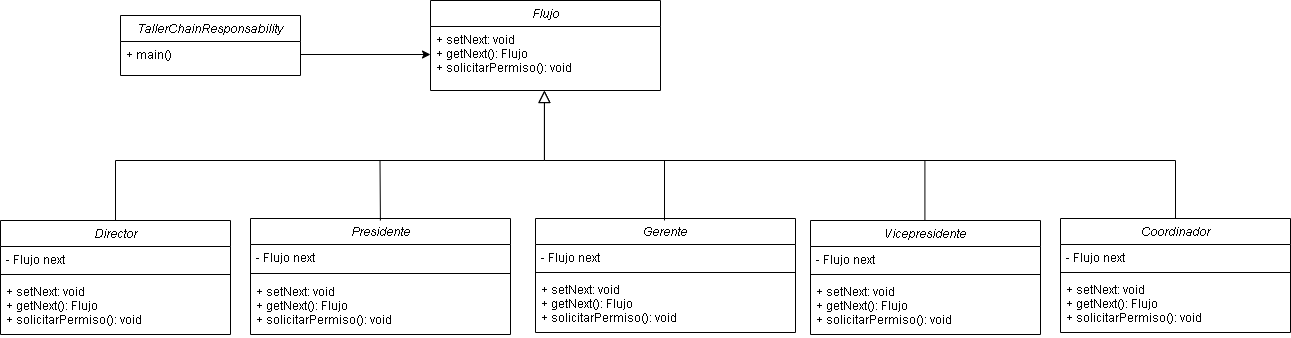

The diagram above was exported from draw.io. Its source (the exported page's mxGraphModel, read from the mxfile embedded in the PNG):
<mxGraphModel dx="2249" dy="745" grid="1" gridSize="10" guides="1" tooltips="1" connect="1" arrows="1" fold="1" page="1" pageScale="1" pageWidth="827" pageHeight="1169" math="0" shadow="0">
  <root>
    <mxCell id="PXdUJ9-WD9pPWYFTmnEW-0" />
    <mxCell id="PXdUJ9-WD9pPWYFTmnEW-1" parent="PXdUJ9-WD9pPWYFTmnEW-0" />
    <mxCell id="PXdUJ9-WD9pPWYFTmnEW-51" value="" style="endArrow=classic;html=1;entryX=0;entryY=0.5;entryDx=0;entryDy=0;exitX=1;exitY=0.5;exitDx=0;exitDy=0;" edge="1" parent="PXdUJ9-WD9pPWYFTmnEW-1" source="PXdUJ9-WD9pPWYFTmnEW-38" target="PXdUJ9-WD9pPWYFTmnEW-4">
      <mxGeometry width="50" height="50" relative="1" as="geometry">
        <mxPoint x="22" y="47" as="sourcePoint" />
        <mxPoint x="80" y="260" as="targetPoint" />
      </mxGeometry>
    </mxCell>
    <mxCell id="PXdUJ9-WD9pPWYFTmnEW-27" value="Director" style="swimlane;fontStyle=2;align=center;verticalAlign=top;childLayout=stackLayout;horizontal=1;startSize=26;horizontalStack=0;resizeParent=1;resizeLast=0;collapsible=1;marginBottom=0;rounded=0;shadow=0;strokeWidth=1;" vertex="1" parent="PXdUJ9-WD9pPWYFTmnEW-1">
      <mxGeometry x="-220" y="270" width="230" height="114" as="geometry">
        <mxRectangle x="230" y="140" width="160" height="26" as="alternateBounds" />
      </mxGeometry>
    </mxCell>
    <mxCell id="PXdUJ9-WD9pPWYFTmnEW-28" value="- Flujo next" style="text;align=left;verticalAlign=top;spacingLeft=4;spacingRight=4;overflow=hidden;rotatable=0;points=[[0,0.5],[1,0.5]];portConstraint=eastwest;fillColor=none;strokeColor=none;" vertex="1" parent="PXdUJ9-WD9pPWYFTmnEW-27">
      <mxGeometry y="26" width="230" height="24" as="geometry" />
    </mxCell>
    <mxCell id="PXdUJ9-WD9pPWYFTmnEW-29" value="" style="line;html=1;strokeWidth=1;align=left;verticalAlign=middle;spacingTop=-1;spacingLeft=3;spacingRight=3;rotatable=0;labelPosition=right;points=[];portConstraint=eastwest;" vertex="1" parent="PXdUJ9-WD9pPWYFTmnEW-27">
      <mxGeometry y="50" width="230" height="8" as="geometry" />
    </mxCell>
    <mxCell id="YFNBVzMo0oInjEBlCGup-15" value="+ setNext: void&#10;+ getNext(): Flujo&#10;+ solicitarPermiso(): void" style="text;align=left;verticalAlign=top;spacingLeft=4;spacingRight=4;overflow=hidden;rotatable=0;points=[[0,0.5],[1,0.5]];portConstraint=eastwest;" vertex="1" parent="PXdUJ9-WD9pPWYFTmnEW-27">
      <mxGeometry y="58" width="230" height="56" as="geometry" />
    </mxCell>
    <mxCell id="PXdUJ9-WD9pPWYFTmnEW-23" value="Presidente" style="swimlane;fontStyle=2;align=center;verticalAlign=top;childLayout=stackLayout;horizontal=1;startSize=26;horizontalStack=0;resizeParent=1;resizeLast=0;collapsible=1;marginBottom=0;rounded=0;shadow=0;strokeWidth=1;" vertex="1" parent="PXdUJ9-WD9pPWYFTmnEW-1">
      <mxGeometry x="30" y="268" width="260" height="116" as="geometry">
        <mxRectangle x="230" y="140" width="160" height="26" as="alternateBounds" />
      </mxGeometry>
    </mxCell>
    <mxCell id="PXdUJ9-WD9pPWYFTmnEW-24" value="- Flujo next" style="text;align=left;verticalAlign=top;spacingLeft=4;spacingRight=4;overflow=hidden;rotatable=0;points=[[0,0.5],[1,0.5]];portConstraint=eastwest;fillColor=none;strokeColor=none;" vertex="1" parent="PXdUJ9-WD9pPWYFTmnEW-23">
      <mxGeometry y="26" width="260" height="24" as="geometry" />
    </mxCell>
    <mxCell id="PXdUJ9-WD9pPWYFTmnEW-25" value="" style="line;html=1;strokeWidth=1;align=left;verticalAlign=middle;spacingTop=-1;spacingLeft=3;spacingRight=3;rotatable=0;labelPosition=right;points=[];portConstraint=eastwest;" vertex="1" parent="PXdUJ9-WD9pPWYFTmnEW-23">
      <mxGeometry y="50" width="260" height="10" as="geometry" />
    </mxCell>
    <mxCell id="YFNBVzMo0oInjEBlCGup-16" value="+ setNext: void&#10;+ getNext(): Flujo&#10;+ solicitarPermiso(): void" style="text;align=left;verticalAlign=top;spacingLeft=4;spacingRight=4;overflow=hidden;rotatable=0;points=[[0,0.5],[1,0.5]];portConstraint=eastwest;" vertex="1" parent="PXdUJ9-WD9pPWYFTmnEW-23">
      <mxGeometry y="60" width="260" height="56" as="geometry" />
    </mxCell>
    <mxCell id="PXdUJ9-WD9pPWYFTmnEW-10" value="Gerente" style="swimlane;fontStyle=2;align=center;verticalAlign=top;childLayout=stackLayout;horizontal=1;startSize=26;horizontalStack=0;resizeParent=1;resizeLast=0;collapsible=1;marginBottom=0;rounded=0;shadow=0;strokeWidth=1;" vertex="1" parent="PXdUJ9-WD9pPWYFTmnEW-1">
      <mxGeometry x="315" y="268" width="260" height="114" as="geometry">
        <mxRectangle x="230" y="140" width="160" height="26" as="alternateBounds" />
      </mxGeometry>
    </mxCell>
    <mxCell id="YFNBVzMo0oInjEBlCGup-13" value="- Flujo next" style="text;align=left;verticalAlign=top;spacingLeft=4;spacingRight=4;overflow=hidden;rotatable=0;points=[[0,0.5],[1,0.5]];portConstraint=eastwest;fillColor=none;strokeColor=none;" vertex="1" parent="PXdUJ9-WD9pPWYFTmnEW-10">
      <mxGeometry y="26" width="260" height="24" as="geometry" />
    </mxCell>
    <mxCell id="PXdUJ9-WD9pPWYFTmnEW-12" value="" style="line;html=1;strokeWidth=1;align=left;verticalAlign=middle;spacingTop=-1;spacingLeft=3;spacingRight=3;rotatable=0;labelPosition=right;points=[];portConstraint=eastwest;" vertex="1" parent="PXdUJ9-WD9pPWYFTmnEW-10">
      <mxGeometry y="50" width="260" height="8" as="geometry" />
    </mxCell>
    <mxCell id="YFNBVzMo0oInjEBlCGup-18" value="+ setNext: void&#10;+ getNext(): Flujo&#10;+ solicitarPermiso(): void" style="text;align=left;verticalAlign=top;spacingLeft=4;spacingRight=4;overflow=hidden;rotatable=0;points=[[0,0.5],[1,0.5]];portConstraint=eastwest;" vertex="1" parent="PXdUJ9-WD9pPWYFTmnEW-10">
      <mxGeometry y="58" width="260" height="56" as="geometry" />
    </mxCell>
    <mxCell id="PXdUJ9-WD9pPWYFTmnEW-14" value="Vicepresidente" style="swimlane;fontStyle=2;align=center;verticalAlign=top;childLayout=stackLayout;horizontal=1;startSize=26;horizontalStack=0;resizeParent=1;resizeLast=0;collapsible=1;marginBottom=0;rounded=0;shadow=0;strokeWidth=1;" vertex="1" parent="PXdUJ9-WD9pPWYFTmnEW-1">
      <mxGeometry x="590" y="270" width="230" height="114" as="geometry">
        <mxRectangle x="230" y="140" width="160" height="26" as="alternateBounds" />
      </mxGeometry>
    </mxCell>
    <mxCell id="PXdUJ9-WD9pPWYFTmnEW-15" value="- Flujo next" style="text;align=left;verticalAlign=top;spacingLeft=4;spacingRight=4;overflow=hidden;rotatable=0;points=[[0,0.5],[1,0.5]];portConstraint=eastwest;fillColor=none;strokeColor=none;" vertex="1" parent="PXdUJ9-WD9pPWYFTmnEW-14">
      <mxGeometry y="26" width="230" height="24" as="geometry" />
    </mxCell>
    <mxCell id="PXdUJ9-WD9pPWYFTmnEW-16" value="" style="line;html=1;strokeWidth=1;align=left;verticalAlign=middle;spacingTop=-1;spacingLeft=3;spacingRight=3;rotatable=0;labelPosition=right;points=[];portConstraint=eastwest;" vertex="1" parent="PXdUJ9-WD9pPWYFTmnEW-14">
      <mxGeometry y="50" width="230" height="8" as="geometry" />
    </mxCell>
    <mxCell id="YFNBVzMo0oInjEBlCGup-17" value="+ setNext: void&#10;+ getNext(): Flujo&#10;+ solicitarPermiso(): void" style="text;align=left;verticalAlign=top;spacingLeft=4;spacingRight=4;overflow=hidden;rotatable=0;points=[[0,0.5],[1,0.5]];portConstraint=eastwest;" vertex="1" parent="PXdUJ9-WD9pPWYFTmnEW-14">
      <mxGeometry y="58" width="230" height="56" as="geometry" />
    </mxCell>
    <mxCell id="PXdUJ9-WD9pPWYFTmnEW-18" value="Coordinador" style="swimlane;fontStyle=2;align=center;verticalAlign=top;childLayout=stackLayout;horizontal=1;startSize=26;horizontalStack=0;resizeParent=1;resizeLast=0;collapsible=1;marginBottom=0;rounded=0;shadow=0;strokeWidth=1;" vertex="1" parent="PXdUJ9-WD9pPWYFTmnEW-1">
      <mxGeometry x="840" y="268" width="230" height="114" as="geometry">
        <mxRectangle x="230" y="140" width="160" height="26" as="alternateBounds" />
      </mxGeometry>
    </mxCell>
    <mxCell id="PXdUJ9-WD9pPWYFTmnEW-19" value="- Flujo next" style="text;align=left;verticalAlign=top;spacingLeft=4;spacingRight=4;overflow=hidden;rotatable=0;points=[[0,0.5],[1,0.5]];portConstraint=eastwest;fillColor=none;strokeColor=none;" vertex="1" parent="PXdUJ9-WD9pPWYFTmnEW-18">
      <mxGeometry y="26" width="230" height="24" as="geometry" />
    </mxCell>
    <mxCell id="PXdUJ9-WD9pPWYFTmnEW-21" value="" style="line;html=1;strokeWidth=1;align=left;verticalAlign=middle;spacingTop=-1;spacingLeft=3;spacingRight=3;rotatable=0;labelPosition=right;points=[];portConstraint=eastwest;" vertex="1" parent="PXdUJ9-WD9pPWYFTmnEW-18">
      <mxGeometry y="50" width="230" height="8" as="geometry" />
    </mxCell>
    <mxCell id="YFNBVzMo0oInjEBlCGup-19" value="+ setNext: void&#10;+ getNext(): Flujo&#10;+ solicitarPermiso(): void" style="text;align=left;verticalAlign=top;spacingLeft=4;spacingRight=4;overflow=hidden;rotatable=0;points=[[0,0.5],[1,0.5]];portConstraint=eastwest;" vertex="1" parent="PXdUJ9-WD9pPWYFTmnEW-18">
      <mxGeometry y="58" width="230" height="56" as="geometry" />
    </mxCell>
    <mxCell id="PXdUJ9-WD9pPWYFTmnEW-2" value="Flujo" style="swimlane;fontStyle=2;align=center;verticalAlign=top;childLayout=stackLayout;horizontal=1;startSize=26;horizontalStack=0;resizeParent=1;resizeLast=0;collapsible=1;marginBottom=0;rounded=0;shadow=0;strokeWidth=1;" vertex="1" parent="PXdUJ9-WD9pPWYFTmnEW-1">
      <mxGeometry x="210" y="50" width="230" height="90" as="geometry">
        <mxRectangle x="230" y="140" width="160" height="26" as="alternateBounds" />
      </mxGeometry>
    </mxCell>
    <mxCell id="PXdUJ9-WD9pPWYFTmnEW-4" value="+ setNext: void&#10;+ getNext(): Flujo&#10;+ solicitarPermiso(): void" style="text;align=left;verticalAlign=top;spacingLeft=4;spacingRight=4;overflow=hidden;rotatable=0;points=[[0,0.5],[1,0.5]];portConstraint=eastwest;" vertex="1" parent="PXdUJ9-WD9pPWYFTmnEW-2">
      <mxGeometry y="26" width="230" height="56" as="geometry" />
    </mxCell>
    <mxCell id="YFNBVzMo0oInjEBlCGup-0" value="" style="endArrow=block;endSize=10;endFill=0;shadow=0;strokeWidth=1;rounded=0;edgeStyle=elbowEdgeStyle;elbow=vertical;exitX=0.5;exitY=0;exitDx=0;exitDy=0;" edge="1" parent="PXdUJ9-WD9pPWYFTmnEW-1" source="PXdUJ9-WD9pPWYFTmnEW-18">
      <mxGeometry width="160" relative="1" as="geometry">
        <mxPoint x="960" y="260" as="sourcePoint" />
        <mxPoint x="323.94" y="140" as="targetPoint" />
        <Array as="points">
          <mxPoint x="559.4100000000001" y="210" />
          <mxPoint x="509.41" y="210" />
          <mxPoint x="329.41" y="200" />
          <mxPoint x="329.41" y="200" />
          <mxPoint x="364.41" y="226" />
          <mxPoint x="544.4100000000001" y="246" />
          <mxPoint x="604.4100000000001" y="266" />
          <mxPoint x="464.41" y="246" />
          <mxPoint x="375.41" y="300" />
          <mxPoint x="555.4100000000001" y="264" />
        </Array>
      </mxGeometry>
    </mxCell>
    <mxCell id="YFNBVzMo0oInjEBlCGup-1" value="" style="endArrow=block;endSize=10;endFill=0;shadow=0;strokeWidth=1;rounded=0;edgeStyle=elbowEdgeStyle;elbow=vertical;" edge="1" parent="PXdUJ9-WD9pPWYFTmnEW-1" source="PXdUJ9-WD9pPWYFTmnEW-27">
      <mxGeometry width="160" relative="1" as="geometry">
        <mxPoint x="-355" y="268" as="sourcePoint" />
        <mxPoint x="323.94" y="140" as="targetPoint" />
        <Array as="points">
          <mxPoint x="303.41" y="210" />
          <mxPoint x="298.41" y="236" />
          <mxPoint x="168.41000000000003" y="256" />
          <mxPoint x="259.41" y="320" />
          <mxPoint x="199.41000000000003" y="310" />
          <mxPoint x="79.41000000000003" y="274" />
          <mxPoint x="169.41000000000003" y="269" />
        </Array>
      </mxGeometry>
    </mxCell>
    <mxCell id="YFNBVzMo0oInjEBlCGup-4" value="" style="endArrow=none;html=1;" edge="1" parent="PXdUJ9-WD9pPWYFTmnEW-1">
      <mxGeometry width="50" height="50" relative="1" as="geometry">
        <mxPoint x="444" y="210" as="sourcePoint" />
        <mxPoint x="444" y="270" as="targetPoint" />
      </mxGeometry>
    </mxCell>
    <mxCell id="YFNBVzMo0oInjEBlCGup-5" value="" style="endArrow=none;html=1;" edge="1" parent="PXdUJ9-WD9pPWYFTmnEW-1">
      <mxGeometry width="50" height="50" relative="1" as="geometry">
        <mxPoint x="159.5" y="210" as="sourcePoint" />
        <mxPoint x="159.91" y="270" as="targetPoint" />
      </mxGeometry>
    </mxCell>
    <mxCell id="YFNBVzMo0oInjEBlCGup-6" value="" style="endArrow=none;html=1;" edge="1" parent="PXdUJ9-WD9pPWYFTmnEW-1">
      <mxGeometry width="50" height="50" relative="1" as="geometry">
        <mxPoint x="704.41" y="210" as="sourcePoint" />
        <mxPoint x="704.41" y="270" as="targetPoint" />
      </mxGeometry>
    </mxCell>
    <mxCell id="PXdUJ9-WD9pPWYFTmnEW-35" value="TallerChainResponsability" style="swimlane;fontStyle=2;align=center;verticalAlign=top;childLayout=stackLayout;horizontal=1;startSize=26;horizontalStack=0;resizeParent=1;resizeLast=0;collapsible=1;marginBottom=0;rounded=0;shadow=0;strokeWidth=1;" vertex="1" parent="PXdUJ9-WD9pPWYFTmnEW-1">
      <mxGeometry x="-100" y="65" width="180" height="60" as="geometry">
        <mxRectangle x="230" y="140" width="160" height="26" as="alternateBounds" />
      </mxGeometry>
    </mxCell>
    <mxCell id="PXdUJ9-WD9pPWYFTmnEW-38" value="+ main()" style="text;align=left;verticalAlign=top;spacingLeft=4;spacingRight=4;overflow=hidden;rotatable=0;points=[[0,0.5],[1,0.5]];portConstraint=eastwest;" vertex="1" parent="PXdUJ9-WD9pPWYFTmnEW-35">
      <mxGeometry y="26" width="180" height="26" as="geometry" />
    </mxCell>
  </root>
</mxGraphModel>